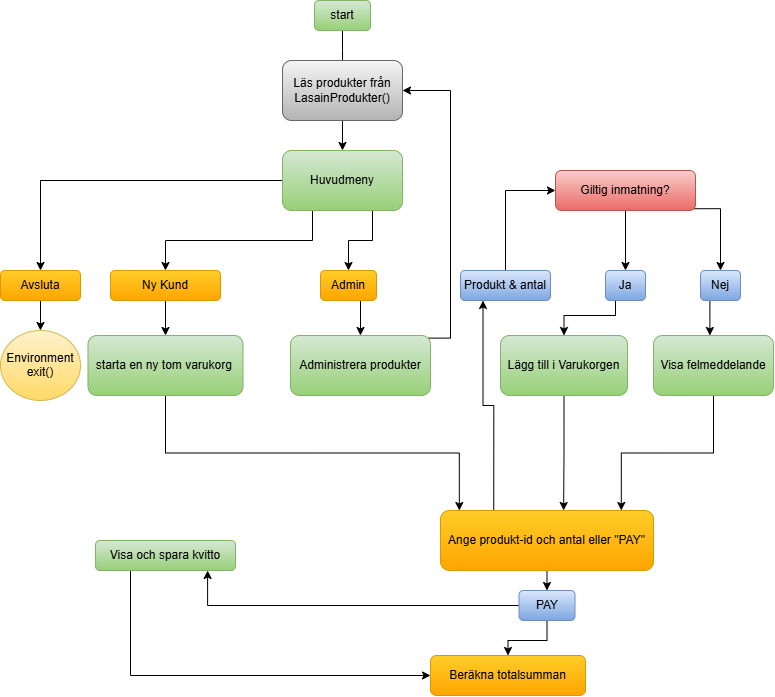

The diagram above was exported from draw.io. Its source (the exported page's mxGraphModel, read from the mxfile embedded in the PNG):
<mxGraphModel dx="1426" dy="790" grid="1" gridSize="10" guides="1" tooltips="1" connect="1" arrows="1" fold="1" page="1" pageScale="1" pageWidth="827" pageHeight="1169" math="0" shadow="0">
  <root>
    <mxCell id="0" />
    <mxCell id="1" parent="0" />
    <mxCell id="ARY-BNW6j8qtM7axNFWc-2" edge="1" parent="1" source="ARY-BNW6j8qtM7axNFWc-1" style="edgeStyle=orthogonalEdgeStyle;rounded=0;orthogonalLoop=1;jettySize=auto;html=1;exitX=0.5;exitY=1;exitDx=0;exitDy=0;">
      <mxGeometry relative="1" as="geometry">
        <mxPoint x="382.16666666666697" y="100" as="targetPoint" />
      </mxGeometry>
    </mxCell>
    <mxCell id="ARY-BNW6j8qtM7axNFWc-1" parent="1" style="rounded=1;whiteSpace=wrap;html=1;roundedPerimeter=1;fillColor=#d5e8d4;gradientColor=#97d077;strokeColor=#82b366;" value="start" vertex="1">
      <mxGeometry height="30" width="56" x="354" y="30" as="geometry" />
    </mxCell>
    <mxCell id="ARY-BNW6j8qtM7axNFWc-26" edge="1" parent="1" source="ARY-BNW6j8qtM7axNFWc-3" style="edgeStyle=orthogonalEdgeStyle;rounded=0;orthogonalLoop=1;jettySize=auto;html=1;exitX=0.5;exitY=1;exitDx=0;exitDy=0;entryX=0.5;entryY=0;entryDx=0;entryDy=0;" target="ARY-BNW6j8qtM7axNFWc-5">
      <mxGeometry relative="1" as="geometry" />
    </mxCell>
    <mxCell id="ARY-BNW6j8qtM7axNFWc-3" parent="1" style="rounded=1;whiteSpace=wrap;html=1;roundedPerimeter=1;fillColor=#f5f5f5;gradientColor=#b3b3b3;strokeColor=#666666;" value="Läs produkter från LasainProdukter()" vertex="1">
      <mxGeometry height="60" width="120" x="322" y="90" as="geometry" />
    </mxCell>
    <mxCell id="ARY-BNW6j8qtM7axNFWc-18" edge="1" parent="1" source="ARY-BNW6j8qtM7axNFWc-5" style="edgeStyle=orthogonalEdgeStyle;rounded=0;orthogonalLoop=1;jettySize=auto;html=1;exitX=0;exitY=1;exitDx=0;exitDy=0;entryX=0.5;entryY=0;entryDx=0;entryDy=0;" target="ARY-BNW6j8qtM7axNFWc-10">
      <mxGeometry relative="1" as="geometry">
        <Array as="points">
          <mxPoint x="324.6" y="210" />
          <mxPoint x="80" y="210" />
        </Array>
      </mxGeometry>
    </mxCell>
    <mxCell id="ARY-BNW6j8qtM7axNFWc-19" edge="1" parent="1" source="ARY-BNW6j8qtM7axNFWc-5" style="edgeStyle=orthogonalEdgeStyle;rounded=0;orthogonalLoop=1;jettySize=auto;html=1;exitX=0.25;exitY=1;exitDx=0;exitDy=0;entryX=0.5;entryY=0;entryDx=0;entryDy=0;" target="ARY-BNW6j8qtM7axNFWc-16">
      <mxGeometry relative="1" as="geometry" />
    </mxCell>
    <mxCell id="ARY-BNW6j8qtM7axNFWc-34" edge="1" parent="1" source="ARY-BNW6j8qtM7axNFWc-5" style="edgeStyle=orthogonalEdgeStyle;rounded=0;orthogonalLoop=1;jettySize=auto;html=1;exitX=0.75;exitY=1;exitDx=0;exitDy=0;entryX=0.5;entryY=0;entryDx=0;entryDy=0;" target="ARY-BNW6j8qtM7axNFWc-33">
      <mxGeometry relative="1" as="geometry" />
    </mxCell>
    <mxCell id="ARY-BNW6j8qtM7axNFWc-5" parent="1" style="rounded=1;whiteSpace=wrap;html=1;roundedPerimeter=1;fillColor=#d5e8d4;gradientColor=#97d077;strokeColor=#82b366;" value="Huvudmeny" vertex="1">
      <mxGeometry height="60" width="120" x="322" y="180" as="geometry" />
    </mxCell>
    <mxCell id="ARY-BNW6j8qtM7axNFWc-14" edge="1" parent="1" source="ARY-BNW6j8qtM7axNFWc-10" style="edgeStyle=orthogonalEdgeStyle;rounded=0;orthogonalLoop=1;jettySize=auto;html=1;exitX=0.5;exitY=1;exitDx=0;exitDy=0;entryX=0.5;entryY=0;entryDx=0;entryDy=0;" target="ARY-BNW6j8qtM7axNFWc-12">
      <mxGeometry relative="1" as="geometry" />
    </mxCell>
    <mxCell id="ARY-BNW6j8qtM7axNFWc-10" parent="1" style="rounded=1;whiteSpace=wrap;html=1;roundedPerimeter=1;fillColor=#ffcd28;strokeColor=#d79b00;gradientColor=#ffa500;" value="Avsluta" vertex="1">
      <mxGeometry height="30" width="80" x="40" y="300" as="geometry" />
    </mxCell>
    <mxCell id="ARY-BNW6j8qtM7axNFWc-12" parent="1" style="ellipse;whiteSpace=wrap;html=1;shapeInside=1;fillColor=#fff2cc;strokeColor=#d6b656;gradientColor=#ffd966;" value="Environment exit()" vertex="1">
      <mxGeometry height="70" width="80" x="40" y="360" as="geometry" />
    </mxCell>
    <mxCell id="ARY-BNW6j8qtM7axNFWc-22" edge="1" parent="1" source="ARY-BNW6j8qtM7axNFWc-16" style="edgeStyle=orthogonalEdgeStyle;rounded=0;orthogonalLoop=1;jettySize=auto;html=1;exitX=0.5;exitY=1;exitDx=0;exitDy=0;entryX=0.5;entryY=0;entryDx=0;entryDy=0;" target="ARY-BNW6j8qtM7axNFWc-21">
      <mxGeometry relative="1" as="geometry" />
    </mxCell>
    <mxCell id="ARY-BNW6j8qtM7axNFWc-16" parent="1" style="rounded=1;whiteSpace=wrap;html=1;roundedPerimeter=1;fillColor=#ffcd28;strokeColor=#d79b00;gradientColor=#ffa500;" value="Ny Kund" vertex="1">
      <mxGeometry height="30" width="110" x="150" y="300" as="geometry" />
    </mxCell>
    <mxCell id="ARY-BNW6j8qtM7axNFWc-40" edge="1" parent="1" source="ARY-BNW6j8qtM7axNFWc-21" style="edgeStyle=orthogonalEdgeStyle;rounded=0;orthogonalLoop=1;jettySize=auto;html=1;exitX=0.5;exitY=1;exitDx=0;exitDy=0;entryX=0.127;entryY=0.047;entryDx=0;entryDy=0;" target="ARY-BNW6j8qtM7axNFWc-38">
      <mxGeometry relative="1" as="geometry" />
    </mxCell>
    <mxCell id="ARY-BNW6j8qtM7axNFWc-21" parent="1" style="rounded=1;whiteSpace=wrap;html=1;roundedPerimeter=1;fillColor=#d5e8d4;gradientColor=#97d077;strokeColor=#82b366;" value="starta en ny tom varukorg&amp;nbsp;" vertex="1">
      <mxGeometry height="60" width="155" x="127.5" y="365" as="geometry" />
    </mxCell>
    <mxCell id="ARY-BNW6j8qtM7axNFWc-36" edge="1" parent="1" source="ARY-BNW6j8qtM7axNFWc-28" style="edgeStyle=orthogonalEdgeStyle;rounded=0;orthogonalLoop=1;jettySize=auto;html=1;exitX=1;exitY=0;exitDx=0;exitDy=0;entryX=1;entryY=0.5;entryDx=0;entryDy=0;" target="ARY-BNW6j8qtM7axNFWc-3">
      <mxGeometry relative="1" as="geometry">
        <Array as="points">
          <mxPoint x="490" y="367.6" />
          <mxPoint x="490" y="120" />
        </Array>
      </mxGeometry>
    </mxCell>
    <mxCell id="ARY-BNW6j8qtM7axNFWc-28" parent="1" style="rounded=1;whiteSpace=wrap;html=1;roundedPerimeter=1;fillColor=#d5e8d4;gradientColor=#97d077;strokeColor=#82b366;" value="Administrera produkter" vertex="1">
      <mxGeometry height="60" width="140" x="330" y="365" as="geometry" />
    </mxCell>
    <mxCell id="ARY-BNW6j8qtM7axNFWc-35" edge="1" parent="1" source="ARY-BNW6j8qtM7axNFWc-33" style="edgeStyle=orthogonalEdgeStyle;rounded=0;orthogonalLoop=1;jettySize=auto;html=1;exitX=0.5;exitY=1;exitDx=0;exitDy=0;entryX=0.5;entryY=0;entryDx=0;entryDy=0;" target="ARY-BNW6j8qtM7axNFWc-28">
      <mxGeometry relative="1" as="geometry" />
    </mxCell>
    <mxCell id="ARY-BNW6j8qtM7axNFWc-33" parent="1" style="rounded=1;whiteSpace=wrap;html=1;roundedPerimeter=1;fillColor=#ffcd28;strokeColor=#d79b00;gradientColor=#ffa500;" value="Admin" vertex="1">
      <mxGeometry height="30" width="56" x="360" y="300" as="geometry" />
    </mxCell>
    <mxCell id="ARY-BNW6j8qtM7axNFWc-58" edge="1" parent="1" source="ARY-BNW6j8qtM7axNFWc-38" style="edgeStyle=orthogonalEdgeStyle;rounded=0;orthogonalLoop=1;jettySize=auto;html=1;exitX=0.25;exitY=0;exitDx=0;exitDy=0;entryX=0.25;entryY=1;entryDx=0;entryDy=0;" target="ARY-BNW6j8qtM7axNFWc-42">
      <mxGeometry relative="1" as="geometry" />
    </mxCell>
    <mxCell id="ARY-BNW6j8qtM7axNFWc-63" edge="1" parent="1" source="ARY-BNW6j8qtM7axNFWc-38" style="edgeStyle=orthogonalEdgeStyle;rounded=0;orthogonalLoop=1;jettySize=auto;html=1;exitX=0.5;exitY=1;exitDx=0;exitDy=0;entryX=0.5;entryY=0;entryDx=0;entryDy=0;" target="ARY-BNW6j8qtM7axNFWc-51">
      <mxGeometry relative="1" as="geometry" />
    </mxCell>
    <mxCell id="ARY-BNW6j8qtM7axNFWc-38" parent="1" style="rounded=1;whiteSpace=wrap;html=1;roundedPerimeter=1;fillColor=#ffcd28;gradientColor=#ffa500;strokeColor=#d79b00;" value="Ange produkt-id och antal eller &quot;PAY&quot;" vertex="1">
      <mxGeometry height="60" width="213" x="480" y="540" as="geometry" />
    </mxCell>
    <mxCell id="ARY-BNW6j8qtM7axNFWc-46" edge="1" parent="1" source="ARY-BNW6j8qtM7axNFWc-41" style="edgeStyle=orthogonalEdgeStyle;rounded=0;orthogonalLoop=1;jettySize=auto;html=1;exitX=1;exitY=1;exitDx=0;exitDy=0;entryX=0.5;entryY=0;entryDx=0;entryDy=0;" target="ARY-BNW6j8qtM7axNFWc-45">
      <mxGeometry relative="1" as="geometry" />
    </mxCell>
    <mxCell id="ARY-BNW6j8qtM7axNFWc-47" edge="1" parent="1" source="ARY-BNW6j8qtM7axNFWc-41" style="edgeStyle=orthogonalEdgeStyle;rounded=0;orthogonalLoop=1;jettySize=auto;html=1;exitX=0.5;exitY=1;exitDx=0;exitDy=0;entryX=0.5;entryY=0;entryDx=0;entryDy=0;" target="ARY-BNW6j8qtM7axNFWc-44">
      <mxGeometry relative="1" as="geometry" />
    </mxCell>
    <mxCell id="ARY-BNW6j8qtM7axNFWc-41" parent="1" style="rounded=1;whiteSpace=wrap;html=1;roundedPerimeter=1;fillColor=#f8cecc;gradientColor=#ea6b66;strokeColor=#b85450;" value="Giltig inmatning?" vertex="1">
      <mxGeometry height="40" width="140" x="595" y="200" as="geometry" />
    </mxCell>
    <mxCell id="ARY-BNW6j8qtM7axNFWc-48" edge="1" parent="1" source="ARY-BNW6j8qtM7axNFWc-42" style="edgeStyle=orthogonalEdgeStyle;rounded=0;orthogonalLoop=1;jettySize=auto;html=1;exitX=0.5;exitY=0;exitDx=0;exitDy=0;entryX=0;entryY=0.5;entryDx=0;entryDy=0;" target="ARY-BNW6j8qtM7axNFWc-41">
      <mxGeometry relative="1" as="geometry" />
    </mxCell>
    <mxCell id="ARY-BNW6j8qtM7axNFWc-42" parent="1" style="rounded=1;whiteSpace=wrap;html=1;roundedPerimeter=1;fillColor=#dae8fc;gradientColor=#7ea6e0;strokeColor=#6c8ebf;" value="Produkt &amp;amp; antal" vertex="1">
      <mxGeometry height="30" width="90" x="500" y="300" as="geometry" />
    </mxCell>
    <mxCell id="ARY-BNW6j8qtM7axNFWc-59" edge="1" parent="1" source="ARY-BNW6j8qtM7axNFWc-44" style="edgeStyle=orthogonalEdgeStyle;rounded=0;orthogonalLoop=1;jettySize=auto;html=1;exitX=0.25;exitY=1;exitDx=0;exitDy=0;entryX=0.5;entryY=0;entryDx=0;entryDy=0;" target="ARY-BNW6j8qtM7axNFWc-49">
      <mxGeometry relative="1" as="geometry">
        <Array as="points">
          <mxPoint x="655" y="345" />
          <mxPoint x="603.5" y="345" />
        </Array>
      </mxGeometry>
    </mxCell>
    <mxCell id="ARY-BNW6j8qtM7axNFWc-44" parent="1" style="rounded=1;whiteSpace=wrap;html=1;roundedPerimeter=1;fillColor=#dae8fc;gradientColor=#7ea6e0;strokeColor=#6c8ebf;" value="Ja" vertex="1">
      <mxGeometry height="30" width="40" x="645" y="300" as="geometry" />
    </mxCell>
    <mxCell id="ARY-BNW6j8qtM7axNFWc-60" edge="1" parent="1" source="ARY-BNW6j8qtM7axNFWc-45" style="edgeStyle=orthogonalEdgeStyle;rounded=0;orthogonalLoop=1;jettySize=auto;html=1;exitX=0.5;exitY=1;exitDx=0;exitDy=0;entryX=0.475;entryY=0.083;entryDx=0;entryDy=0;" target="ARY-BNW6j8qtM7axNFWc-50">
      <mxGeometry relative="1" as="geometry" />
    </mxCell>
    <mxCell id="ARY-BNW6j8qtM7axNFWc-45" parent="1" style="rounded=1;whiteSpace=wrap;html=1;roundedPerimeter=1;fillColor=#dae8fc;gradientColor=#7ea6e0;strokeColor=#6c8ebf;" value="Nej" vertex="1">
      <mxGeometry height="30" width="40" x="740" y="300" as="geometry" />
    </mxCell>
    <mxCell id="ARY-BNW6j8qtM7axNFWc-62" edge="1" parent="1" source="ARY-BNW6j8qtM7axNFWc-49" style="edgeStyle=orthogonalEdgeStyle;rounded=0;orthogonalLoop=1;jettySize=auto;html=1;exitX=0.5;exitY=1;exitDx=0;exitDy=0;entryX=0.572;entryY=0.039;entryDx=0;entryDy=0;" target="ARY-BNW6j8qtM7axNFWc-38">
      <mxGeometry relative="1" as="geometry" />
    </mxCell>
    <mxCell id="ARY-BNW6j8qtM7axNFWc-49" parent="1" style="rounded=1;whiteSpace=wrap;html=1;roundedPerimeter=1;fillColor=#d5e8d4;gradientColor=#97d077;strokeColor=#82b366;" value="Lägg till i Varukorgen" vertex="1">
      <mxGeometry height="60" width="127" x="540" y="365" as="geometry" />
    </mxCell>
    <mxCell id="ARY-BNW6j8qtM7axNFWc-61" edge="1" parent="1" source="ARY-BNW6j8qtM7axNFWc-50" style="edgeStyle=orthogonalEdgeStyle;rounded=0;orthogonalLoop=1;jettySize=auto;html=1;exitX=0.5;exitY=1;exitDx=0;exitDy=0;entryX=0.862;entryY=-0.019;entryDx=0;entryDy=0;" target="ARY-BNW6j8qtM7axNFWc-38">
      <mxGeometry relative="1" as="geometry" />
    </mxCell>
    <mxCell id="ARY-BNW6j8qtM7axNFWc-50" parent="1" style="rounded=1;whiteSpace=wrap;html=1;roundedPerimeter=1;fillColor=#d5e8d4;gradientColor=#97d077;strokeColor=#82b366;" value="Visa felmeddelande" vertex="1">
      <mxGeometry height="60" width="120" x="693" y="365" as="geometry" />
    </mxCell>
    <mxCell id="ARY-BNW6j8qtM7axNFWc-64" edge="1" parent="1" source="ARY-BNW6j8qtM7axNFWc-51" style="edgeStyle=orthogonalEdgeStyle;rounded=0;orthogonalLoop=1;jettySize=auto;html=1;exitX=0.5;exitY=1;exitDx=0;exitDy=0;entryX=0.5;entryY=0;entryDx=0;entryDy=0;" target="ARY-BNW6j8qtM7axNFWc-52">
      <mxGeometry relative="1" as="geometry" />
    </mxCell>
    <mxCell id="ARY-BNW6j8qtM7axNFWc-67" edge="1" parent="1" source="ARY-BNW6j8qtM7axNFWc-51" style="edgeStyle=orthogonalEdgeStyle;rounded=0;orthogonalLoop=1;jettySize=auto;html=1;exitX=0;exitY=0.5;exitDx=0;exitDy=0;entryX=0.793;entryY=0.987;entryDx=0;entryDy=0;" target="ARY-BNW6j8qtM7axNFWc-53">
      <mxGeometry relative="1" as="geometry" />
    </mxCell>
    <mxCell id="ARY-BNW6j8qtM7axNFWc-51" parent="1" style="rounded=1;whiteSpace=wrap;html=1;roundedPerimeter=1;fillColor=#dae8fc;gradientColor=#7ea6e0;strokeColor=#6c8ebf;" value="PAY" vertex="1">
      <mxGeometry height="30" width="56" x="558.5" y="620" as="geometry" />
    </mxCell>
    <mxCell id="ARY-BNW6j8qtM7axNFWc-52" parent="1" style="rounded=1;whiteSpace=wrap;html=1;roundedPerimeter=1;fillColor=#ffcd28;gradientColor=#ffa500;strokeColor=#d79b00;" value="Beräkna totalsumman" vertex="1">
      <mxGeometry height="40" width="155" x="470" y="685" as="geometry" />
    </mxCell>
    <mxCell id="ARY-BNW6j8qtM7axNFWc-68" edge="1" parent="1" source="ARY-BNW6j8qtM7axNFWc-53" style="edgeStyle=orthogonalEdgeStyle;rounded=0;orthogonalLoop=1;jettySize=auto;html=1;exitX=0.25;exitY=1;exitDx=0;exitDy=0;entryX=0;entryY=0.5;entryDx=0;entryDy=0;" target="ARY-BNW6j8qtM7axNFWc-52">
      <mxGeometry relative="1" as="geometry" />
    </mxCell>
    <mxCell id="ARY-BNW6j8qtM7axNFWc-53" parent="1" style="rounded=1;whiteSpace=wrap;html=1;roundedPerimeter=1;fillColor=#d5e8d4;gradientColor=#97d077;strokeColor=#82b366;" value="Visa och spara kvitto" vertex="1">
      <mxGeometry height="30" width="140" x="135" y="570" as="geometry" />
    </mxCell>
  </root>
</mxGraphModel>